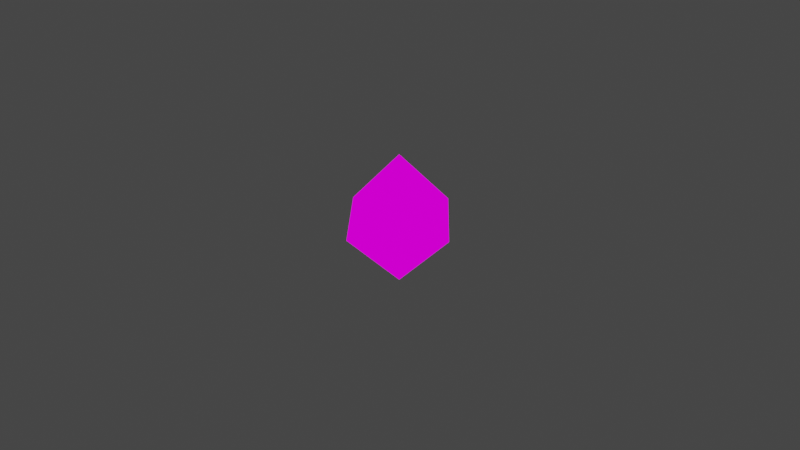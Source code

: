 # Source: octa.blend  (saved by Blender 3.0.42; exported with 4.5.12 LTS)
import bpy
from mathutils import Matrix  # noqa: F401  (used for matrix-valued properties, if any)

bpy.ops.wm.read_factory_settings(use_empty=True)
scene = bpy.context.scene
scene.name = 'Scene'

# ---- collections
col_collection = bpy.data.collections.new('Collection'); scene.collection.children.link(col_collection)

# ---- images (referenced by path relative to the original .blend; pixels are not part of the script)
import os
ASSET_DIR = os.environ.get("B2B_ASSET_DIR", "")  # directory of the original .blend (textures are referenced by path, not embedded)
HERE = os.path.dirname(os.path.abspath(__file__))  # packed textures are extracted next to this script under _unpacked/

def load_image(name, relpath, width, height, colorspace="sRGB"):
    """Load a texture the original file referenced (path relative to the .blend, or extracted next to this script)."""
    p = next((c for c in (os.path.join(HERE, relpath), os.path.join(ASSET_DIR, relpath)) if relpath and os.path.exists(c)), "")
    if p:
        img = bpy.data.images.load(p, check_existing=True)
        img.name = name
    else:  # same state as the original file: an image datablock whose file is absent (Cycles renders it pink)
        img = bpy.data.images.new(name, width, height)
        img.source = "FILE"
        img.filepath = "//" + (relpath or name)
    img.colorspace_settings.name = colorspace
    return img
img_octa_pallet1_png = load_image('octa_pallet1.png', 'ico/assets/octa_pallet1.png', 1024, 1024, 'sRGB')
img_octa_pallet_friday_png = load_image('octa_pallet_friday.png', 'ico/assets/octa_pallet_friday.png', 1024, 1024, 'sRGB')

# ---- materials (node trees are filled in below, after node groups)
mat_material = bpy.data.materials.new('Material')
mat_material.use_transparent_shadow = False

# ---- material node trees
mat_material.use_nodes = True; mat_material.node_tree.nodes.clear()
_N = mat_material.node_tree.nodes; _L = mat_material.node_tree.links
n0 = _N.new('ShaderNodeBsdfPrincipled'); n0.name = 'Principled BSDF'; n0.location = (709, 139)
n0.distribution = 'GGX'
n0.subsurface_method = 'RANDOM_WALK_SKIN'
n0.inputs[3].default_value = 1.45
n0.inputs[27].default_value = (0.0, 0.0, 0.0, 1.0)
n0.inputs[28].default_value = 1.0
n1 = _N.new('ShaderNodeMath'); n1.name = 'Math.001'; n1.location = (165, 178)
n1.hide = True
n1.operation = 'POWER'
n1.use_clamp = True
n1.inputs[1].default_value = 2.0
n2 = _N.new('ShaderNodeMath'); n2.name = 'Math.002'; n2.location = (164, 95)
n2.hide = True
n2.operation = 'POWER'
n2.use_clamp = True
n2.inputs[1].default_value = 2.0
n3 = _N.new('ShaderNodeVectorMath'); n3.name = 'Vector Math'; n3.location = (118, 31)
n3.operation = 'LENGTH'
n4 = _N.new('ShaderNodeMath'); n4.name = 'Math.003'; n4.location = (380, 127)
n4.operation = 'POWER'
n5 = _N.new('ShaderNodeVertexColor'); n5.name = 'Vertex Color.001'; n5.location = (-202, 79)
n5.layer_name = 'Barycentric'
n6 = _N.new('ShaderNodeOutputMaterial'); n6.name = 'Material Output'; n6.location = (820, 329)
n7 = _N.new('ShaderNodeSeparateColor'); n7.name = 'Separate RGB'; n7.location = (-45, 226)
n8 = _N.new('ShaderNodeMath'); n8.name = 'Math'; n8.location = (171, 235)
n8.hide = True
n8.operation = 'POWER'
n8.use_clamp = True
n8.inputs[1].default_value = 2.0
n9 = _N.new('ShaderNodeMath'); n9.name = 'Math.004'; n9.location = (83, 432)
n9.inputs[1].default_value = -1.0
n10 = _N.new('ShaderNodeTexImage'); n10.name = 'Image Texture'; n10.location = (-481, 281)
n10.width = 206
n10.hide = True
n10.image = img_octa_pallet1_png
n10.interpolation = 'Closest'
n10.extension = 'CLIP'
n11 = _N.new('ShaderNodeTexImage'); n11.name = 'Image Texture.001'; n11.location = (-500, 186)
n11.width = 206
n11.image = img_octa_pallet_friday_png
n11.interpolation = 'Closest'
n11.extension = 'CLIP'
n12 = _N.new('ShaderNodeVertexColor'); n12.name = 'Vertex Color'; n12.location = (-221, 365)
n12.layer_name = 'Col'
_L.new(n5.outputs[0], n7.inputs[0])
_L.new(n7.outputs[0], n8.inputs[0])
_L.new(n7.outputs[1], n1.inputs[0])
_L.new(n7.outputs[2], n2.inputs[0])
_L.new(n5.outputs[0], n3.inputs[0])
_L.new(n3.outputs[1], n4.inputs[0])
_L.new(n11.outputs[0], n6.inputs[0])
n6.is_active_output = True

# ---- world
world_world = bpy.data.worlds.new('World'); scene.world = world_world
world_world.use_nodes = True; world_world.node_tree.nodes.clear()
_N = world_world.node_tree.nodes; _L = world_world.node_tree.links
n0 = _N.new('ShaderNodeOutputWorld'); n0.name = 'World Output'; n0.location = (300, 300)
n1 = _N.new('ShaderNodeBackground'); n1.name = 'Background'; n1.location = (10, 300)
n1.inputs[0].default_value = (0.05088, 0.05088, 0.05088, 1.0)
_L.new(n1.outputs[0], n0.inputs[0])
n0.is_active_output = True
world_world.color = (0.05088, 0.05088, 0.05088)
world_world.use_sun_shadow = False
world_world.sun_shadow_jitter_overblur = 0.0

# ---- cameras
cam_camera = bpy.data.cameras.new('Camera')
cam_camera.clip_end = 100.0
cam_camera.ortho_scale = 7.314

# ---- lights
light_light = bpy.data.lights.new('Light', 'POINT')
light_light.transmission_factor = 0.0
light_light.energy = 1000.0
light_light.shadow_soft_size = 0.1
light_light.shadow_maximum_resolution = 0.006
light_light.use_absolute_resolution = True

# ---- meshes
me_solid = bpy.data.meshes.new('Solid')
me_solid.from_pydata([(0.7071, 0.0, 0.0), (-0.7071, 0.0, 0.0), (0.0, 0.7071, 0.0), (0.0, -0.7071, 0.0), (0.0, 0.0, 0.7071), (0.0, 0.0, -0.7071)], [], [(4, 0, 2), (4, 2, 1), (4, 1, 3), (4, 3, 0), (5, 2, 0), (5, 1, 2), (5, 3, 1), (5, 0, 3)])
_uv = me_solid.uv_layers.new(name='UVMap')
_uv.uv.foreach_set('vector', [0.1875, 0.8333, 0.1875, 0.1666, 0.1875, 0.5, 0.3125, 0.8333, 0.3125, 0.1666, 0.3125, 0.5, 0.4375, 0.8333, 0.4375, 0.1666, 0.4375, 0.5, 0.0625, 0.8333, 0.0625, 0.1666, 0.0625, 0.5, 0.6875, 0.8333, 0.6875, 0.1667, 0.6875, 0.5, 0.8125, 0.8333, 0.8125, 0.1667, 0.8125, 0.5, 0.9375, 0.8333, 0.9375, 0.1667, 0.9375, 0.5, 0.5625, 0.8333, 0.5625, 0.1667, 0.5625, 0.5])
_ca = me_solid.color_attributes.new('Col', 'BYTE_COLOR', 'CORNER')
_ca.data.foreach_set('color', [1.0, 0.0, 0.0, 1.0, 0.0, 1.0, 0.0, 1.0, 0.0, 0.0, 1.0, 1.0, 1.0, 0.0, 0.0, 1.0, 0.0, 0.0, 1.0, 1.0, 0.0, 1.0, 0.0, 1.0, 1.0, 0.0, 0.0, 1.0, 0.0, 1.0, 0.0, 1.0, 0.0, 0.0, 1.0, 1.0, 1.0, 0.0, 0.0, 1.0, 0.0, 0.0, 1.0, 1.0, 0.0, 1.0, 0.0, 1.0, 1.0, 0.0, 0.0, 1.0, 0.0, 0.0, 1.0, 1.0, 0.0, 1.0, 0.0, 1.0, 1.0, 0.0, 0.0, 1.0, 0.0, 1.0, 0.0, 1.0, 0.0, 0.0, 1.0, 1.0, 1.0, 0.0, 0.0, 1.0, 0.0, 0.0, 1.0, 1.0, 0.0, 1.0, 0.0, 1.0, 1.0, 0.0, 0.0, 1.0, 0.0, 1.0, 0.0, 1.0, 0.0, 0.0, 1.0, 1.0])
me_solid.materials.append(mat_material)
me_solid.use_remesh_fix_poles = True
me_solid.use_remesh_preserve_attributes = False
me_solid.use_paint_bone_selection = False
me_solid.use_paint_mask = True
me_solid.update()

# ---- objects
ob_light = bpy.data.objects.new('Light', light_light)
ob_camera = bpy.data.objects.new('Camera', cam_camera)
ob_solid = bpy.data.objects.new('Solid', me_solid)

# ---- transforms, parenting, visibility, modifiers, constraints
ob_light.location = (4.076, 1.005, 5.904)
ob_light.rotation_euler = (0.6503, 0.05522, 1.866)
ob_light.lock_rotations_4d = False
ob_light.empty_display_type = 'ARROWS'
ob_light.color = (0.0, 0.0, 0.0, 0.0)
ob_light.lineart.crease_threshold = 0.0
ob_camera.location = (7.359, -6.926, 4.958)
ob_camera.rotation_euler = (1.109, 0.0, 0.8149)
ob_camera.lock_rotations_4d = False
ob_camera.empty_display_type = 'ARROWS'
ob_camera.color = (0.0, 0.0, 0.0, 0.0)
ob_camera.display_type = 'WIRE'
ob_camera.lineart.crease_threshold = 0.0
ob_solid.location = (0.0, 0.0, 0.0)
_m = ob_solid.modifiers.new('Wireframe', 'WIREFRAME')
_m.show_render = False
_m.thickness = 0.1
_m.offset = -1.0
_m.use_even_offset = False
_m.use_crease = True
_m = ob_solid.modifiers.new('Subdivision', 'SUBSURF')
_m.show_render = False
_m.uv_smooth = 'SMOOTH_ALL'
_m.quality = 6
_m.levels = 2
_m.use_limit_surface = False
_m = ob_solid.modifiers.new('EdgeSplit', 'EDGE_SPLIT')
_m.show_render = False
_m.split_angle = 0.7889
_m = ob_solid.modifiers.new('Triangulate', 'TRIANGULATE')

# ---- collection membership
col_collection.objects.link(ob_light)
col_collection.objects.link(ob_camera)
col_collection.objects.link(ob_solid)

# ---- scene / render settings (as saved in the file)
scene.camera = ob_camera
scene.frame_start = 1; scene.frame_end = 250; scene.frame_set(1)
scene.render.engine = 'BLENDER_EEVEE_NEXT'
scene.cycles.sampling_pattern = 'TABULATED_SOBOL'
scene.cycles.use_light_tree = False
scene.view_settings.view_transform = 'Filmic'
bpy.context.view_layer.update()
